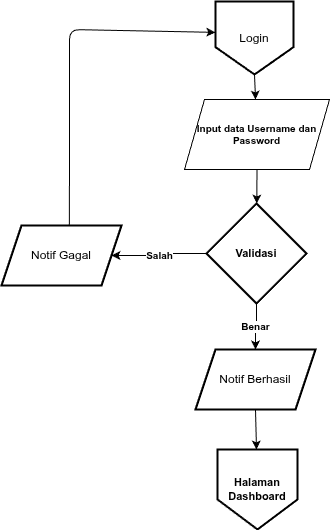

The diagram above was exported from draw.io. Its source (the exported page's mxGraphModel, read from the mxfile embedded in the PNG):
<mxGraphModel dx="792" dy="797" grid="1" gridSize="12" guides="1" tooltips="1" connect="1" arrows="1" fold="1" page="1" pageScale="1" pageWidth="819" pageHeight="840" math="0" shadow="0">
  <root>
    <mxCell id="0" />
    <mxCell id="1" parent="0" />
    <mxCell id="7" style="edgeStyle=none;html=1;exitX=0.5;exitY=1;exitDx=0;exitDy=0;fontStyle=1" parent="1" source="input_login" target="validasi_login" edge="1">
      <mxGeometry relative="1" as="geometry" />
    </mxCell>
    <mxCell id="input_login" value="Input data Username dan Password" style="shape=parallelogram;perimeter=parallelogramPerimeter;whiteSpace=wrap;html=1;fixedSize=1;fillColor=#FFFFFF;fontColor=#000000;fontSize=10;strokeColor=#000000;size=20;fontStyle=1" parent="1" vertex="1">
      <mxGeometry x="335" y="210" width="145" height="70" as="geometry" />
    </mxCell>
    <mxCell id="validasi_login" value="Validasi" style="strokeWidth=2;html=1;shape=mxgraph.flowchart.decision;whiteSpace=wrap;fillColor=#FFFFFF;strokeColor=#000000;fontColor=#000000;fontSize=11;fontStyle=1;" parent="1" vertex="1">
      <mxGeometry x="357" y="314" width="100" height="100" as="geometry" />
    </mxCell>
    <mxCell id="halaman_dashboard" value="Halaman Dashboard" style="shape=offPageConnector;whiteSpace=wrap;html=1;fillColor=#FFFFFF;fontColor=#000000;fontSize=11;strokeColor=#000000;strokeWidth=2;fontStyle=1" parent="1" vertex="1">
      <mxGeometry x="368" y="560" width="80" height="80" as="geometry" />
    </mxCell>
    <mxCell id="e5" value="Benar" style="edgeStyle=orthogonalEdgeStyle;rounded=0;orthogonalLoop=1;jettySize=auto;html=1;strokeColor=#000000;strokeWidth=1;fontSize=10;fontStyle=1;" parent="1" source="validasi_login" target="13" edge="1">
      <mxGeometry relative="1" as="geometry">
        <mxPoint x="406" y="470" as="targetPoint" />
      </mxGeometry>
    </mxCell>
    <mxCell id="e6" value="Salah" style="edgeStyle=orthogonalEdgeStyle;rounded=0;orthogonalLoop=1;jettySize=auto;html=1;strokeColor=#000000;strokeWidth=1;fontSize=10;fontStyle=1;entryX=1;entryY=0.5;entryDx=0;entryDy=0;" parent="1" source="validasi_login" target="12" edge="1">
      <mxGeometry relative="1" as="geometry">
        <mxPoint x="280" y="370" as="targetPoint" />
      </mxGeometry>
    </mxCell>
    <mxCell id="6" style="edgeStyle=none;html=1;fontStyle=1;exitX=0.5;exitY=1;exitDx=0;exitDy=0;" parent="1" source="15" target="input_login" edge="1">
      <mxGeometry relative="1" as="geometry">
        <mxPoint x="407.8894230769231" y="164" as="sourcePoint" />
      </mxGeometry>
    </mxCell>
    <mxCell id="9" style="edgeStyle=none;html=1;fontStyle=1;exitX=0.5;exitY=1;exitDx=0;exitDy=0;" parent="1" source="13" target="halaman_dashboard" edge="1">
      <mxGeometry relative="1" as="geometry">
        <mxPoint x="406.29999999999995" y="530" as="sourcePoint" />
      </mxGeometry>
    </mxCell>
    <mxCell id="11" style="edgeStyle=none;html=1;entryX=-0.002;entryY=0.423;entryDx=0;entryDy=0;fontStyle=1;exitX=0.566;exitY=0.025;exitDx=0;exitDy=0;exitPerimeter=0;entryPerimeter=0;" parent="1" source="12" target="15" edge="1">
      <mxGeometry relative="1" as="geometry">
        <Array as="points">
          <mxPoint x="220" y="140" />
        </Array>
        <mxPoint x="220" y="340" as="sourcePoint" />
        <mxPoint x="348" y="141" as="targetPoint" />
      </mxGeometry>
    </mxCell>
    <mxCell id="12" value="Notif Gagal" style="shape=parallelogram;perimeter=parallelogramPerimeter;whiteSpace=wrap;html=1;fixedSize=1;strokeWidth=2;" parent="1" vertex="1">
      <mxGeometry x="152" y="336" width="120" height="60" as="geometry" />
    </mxCell>
    <mxCell id="13" value="Notif Berhasil" style="shape=parallelogram;perimeter=parallelogramPerimeter;whiteSpace=wrap;html=1;fixedSize=1;strokeWidth=2;" parent="1" vertex="1">
      <mxGeometry x="346" y="460" width="120" height="60" as="geometry" />
    </mxCell>
    <mxCell id="15" value="Login" style="shape=offPageConnector;whiteSpace=wrap;html=1;strokeWidth=2;" vertex="1" parent="1">
      <mxGeometry x="366" y="112" width="78" height="73" as="geometry" />
    </mxCell>
  </root>
</mxGraphModel>